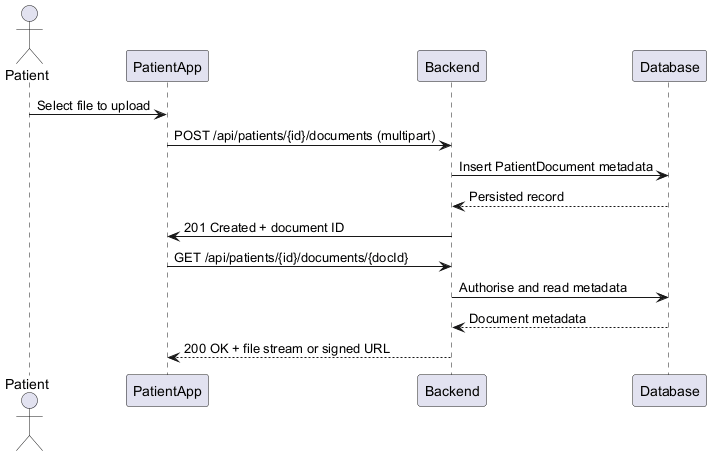

The diagram above was rendered by PlantUML. Its source (embedded in the PNG):
@startuml
actor Patient
participant PatientApp as App
participant Backend
participant Database

Patient -> App : Select file to upload
App -> Backend : POST /api/patients/{id}/documents (multipart)
Backend -> Database : Insert PatientDocument metadata
Database --> Backend : Persisted record
Backend -> App : 201 Created + document ID

App -> Backend : GET /api/patients/{id}/documents/{docId}
Backend -> Database : Authorise and read metadata
Database --> Backend : Document metadata
Backend --> App : 200 OK + file stream or signed URL
@enduml